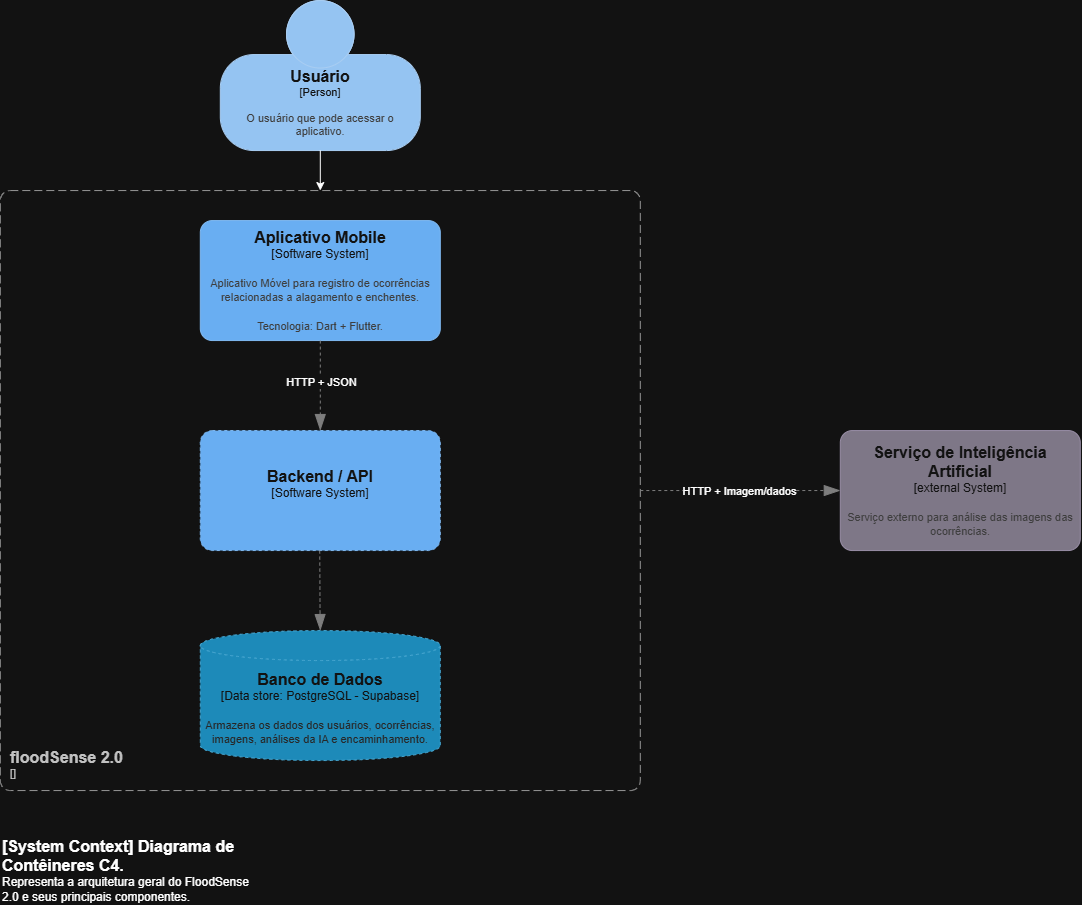

The diagram above was exported from draw.io. Its source (the exported page's mxGraphModel, read from the mxfile embedded in the PNG):
<mxGraphModel dx="1664" dy="914" grid="1" gridSize="10" guides="1" tooltips="1" connect="1" arrows="1" fold="1" page="1" pageScale="1" pageWidth="827" pageHeight="1169" math="0" shadow="0">
  <root>
    <mxCell id="0" />
    <mxCell id="1" parent="0" />
    <object placeholders="1" c4Name="Usuário" c4Type="Person" c4Description="O usuário que pode acessar o aplicativo." label="&lt;font style=&quot;font-size: 16px&quot;&gt;&lt;b&gt;%c4Name%&lt;/b&gt;&lt;/font&gt;&lt;div&gt;[%c4Type%]&lt;/div&gt;&lt;br&gt;&lt;div&gt;&lt;font style=&quot;font-size: 11px&quot;&gt;&lt;font color=&quot;#cccccc&quot;&gt;%c4Description%&lt;/font&gt;&lt;/div&gt;" id="t8M1_tWJMagTAyxxS0Wh-1">
      <mxCell parent="1" style="html=1;fontSize=11;dashed=0;whiteSpace=wrap;fillColor=#083F75;strokeColor=#06315C;fontColor=#ffffff;shape=mxgraph.c4.person2;align=center;metaEdit=1;points=[[0.5,0,0],[1,0.5,0],[1,0.75,0],[0.75,1,0],[0.5,1,0],[0.25,1,0],[0,0.75,0],[0,0.5,0]];resizable=1;movable=1;rotatable=1;deletable=1;editable=1;locked=0;connectable=1;" vertex="1">
        <mxGeometry height="150" width="200" x="300" y="10" as="geometry" />
      </mxCell>
    </object>
    <object placeholders="1" c4Name="Aplicativo Mobile" c4Type="Software System" c4Description="Aplicativo Móvel para registro de ocorrências relacionadas a alagamento e enchentes.&#10;&#10;Tecnologia: Dart + Flutter.&#10;" label="&lt;font style=&quot;font-size: 16px&quot;&gt;&lt;b&gt;%c4Name%&lt;/b&gt;&lt;/font&gt;&lt;div&gt;[%c4Type%]&lt;/div&gt;&lt;br&gt;&lt;div&gt;&lt;font style=&quot;font-size: 11px&quot;&gt;&lt;font color=&quot;#cccccc&quot;&gt;%c4Description%&lt;/font&gt;&lt;/div&gt;" id="t8M1_tWJMagTAyxxS0Wh-7">
      <mxCell parent="1" style="rounded=1;whiteSpace=wrap;html=1;labelBackgroundColor=none;fillColor=#1061B0;fontColor=#ffffff;align=center;arcSize=10;strokeColor=#0D5091;metaEdit=1;resizable=1;points=[[0.25,0,0],[0.5,0,0],[0.75,0,0],[1,0.25,0],[1,0.5,0],[1,0.75,0],[0.75,1,0],[0.5,1,0],[0.25,1,0],[0,0.75,0],[0,0.5,0],[0,0.25,0]];movable=1;rotatable=1;deletable=1;editable=1;locked=0;connectable=1;" vertex="1">
        <mxGeometry height="120" width="240" x="280" y="230" as="geometry" />
      </mxCell>
    </object>
    <object placeholders="1" c4Name="Serviço de Inteligência Artificial" c4Type="external System" c4Description="Serviço externo para análise das imagens das ocorrências." label="&lt;font style=&quot;font-size: 16px&quot;&gt;&lt;b&gt;%c4Name%&lt;/b&gt;&lt;/font&gt;&lt;div&gt;[%c4Type%]&lt;/div&gt;&lt;br&gt;&lt;div&gt;&lt;font style=&quot;font-size: 11px&quot;&gt;&lt;font color=&quot;#cccccc&quot;&gt;%c4Description%&lt;/font&gt;&lt;/div&gt;" id="t8M1_tWJMagTAyxxS0Wh-8">
      <mxCell parent="1" style="rounded=1;whiteSpace=wrap;html=1;labelBackgroundColor=none;fillColor=#8C8496;fontColor=#ffffff;align=center;arcSize=10;strokeColor=#736782;metaEdit=1;resizable=0;points=[[0.25,0,0],[0.5,0,0],[0.75,0,0],[1,0.25,0],[1,0.5,0],[1,0.75,0],[0.75,1,0],[0.5,1,0],[0.25,1,0],[0,0.75,0],[0,0.5,0],[0,0.25,0]];" vertex="1">
        <mxGeometry height="120" width="240" x="920" y="440" as="geometry" />
      </mxCell>
    </object>
    <object placeholders="1" c4Type="Relationship" id="t8M1_tWJMagTAyxxS0Wh-16">
      <mxCell edge="1" parent="1" source="t8M1_tWJMagTAyxxS0Wh-7" style="endArrow=blockThin;html=1;fontSize=10;fontColor=#404040;strokeWidth=1;endFill=1;strokeColor=#828282;elbow=vertical;metaEdit=1;endSize=14;startSize=14;jumpStyle=arc;jumpSize=16;rounded=0;edgeStyle=orthogonalEdgeStyle;dashed=1;entryX=0.5;entryY=0;entryDx=0;entryDy=0;entryPerimeter=0;exitX=0.5;exitY=1;exitDx=0;exitDy=0;exitPerimeter=0;" target="t8M1_tWJMagTAyxxS0Wh-17">
        <mxGeometry relative="1" width="240" as="geometry">
          <mxPoint x="390" y="400" as="sourcePoint" />
          <mxPoint x="630" y="400" as="targetPoint" />
        </mxGeometry>
      </mxCell>
    </object>
    <mxCell id="t8M1_tWJMagTAyxxS0Wh-18" connectable="0" parent="t8M1_tWJMagTAyxxS0Wh-16" style="edgeLabel;html=1;align=center;verticalAlign=middle;resizable=0;points=[];" value="HTTP + JSON" vertex="1">
      <mxGeometry relative="1" x="-0.0961" y="1" as="geometry">
        <mxPoint as="offset" />
      </mxGeometry>
    </mxCell>
    <object placeholders="1" c4Name="Backend / API" c4Type="Software System" c4Description="" label="&lt;font style=&quot;font-size: 16px&quot;&gt;&lt;b&gt;%c4Name%&lt;/b&gt;&lt;/font&gt;&lt;div&gt;[%c4Type%]&lt;/div&gt;&lt;br&gt;&lt;div&gt;&lt;font style=&quot;font-size: 11px&quot;&gt;&lt;font color=&quot;#cccccc&quot;&gt;%c4Description%&lt;/font&gt;&lt;/div&gt;" id="t8M1_tWJMagTAyxxS0Wh-17">
      <mxCell parent="1" style="rounded=1;whiteSpace=wrap;html=1;labelBackgroundColor=none;fillColor=#1061B0;fontColor=#ffffff;align=center;arcSize=10;strokeColor=#0D5091;metaEdit=1;resizable=0;points=[[0.25,0,0],[0.5,0,0],[0.75,0,0],[1,0.25,0],[1,0.5,0],[1,0.75,0],[0.75,1,0],[0.5,1,0],[0.25,1,0],[0,0.75,0],[0,0.5,0],[0,0.25,0]];dashed=1;" vertex="1">
        <mxGeometry height="120" width="240" x="280" y="440" as="geometry" />
      </mxCell>
    </object>
    <object placeholders="1" c4Name="floodSense 2.0" c4Type="" c4Application="" label="&lt;font style=&quot;font-size: 16px&quot;&gt;&lt;b&gt;&lt;div style=&quot;text-align: left&quot;&gt;%c4Name%&lt;/div&gt;&lt;/b&gt;&lt;/font&gt;&lt;div style=&quot;text-align: left&quot;&gt;[%c4Application%]&lt;/div&gt;" id="t8M1_tWJMagTAyxxS0Wh-19">
      <mxCell parent="1" style="rounded=1;fontSize=11;whiteSpace=wrap;html=1;dashed=1;arcSize=20;fillColor=none;strokeColor=#666666;fontColor=#333333;labelBackgroundColor=none;align=left;verticalAlign=bottom;labelBorderColor=none;spacingTop=0;spacing=10;dashPattern=8 4;metaEdit=1;rotatable=1;perimeter=rectanglePerimeter;noLabel=0;labelPadding=0;allowArrows=0;connectable=1;expand=0;recursiveResize=0;editable=1;pointerEvents=0;absoluteArcSize=1;points=[[0.25,0,0],[0.5,0,0],[0.75,0,0],[1,0.25,0],[1,0.5,0],[1,0.75,0],[0.75,1,0],[0.5,1,0],[0.25,1,0],[0,0.75,0],[0,0.5,0],[0,0.25,0]];movable=1;resizable=1;deletable=1;locked=0;" vertex="1">
        <mxGeometry height="600" width="640" x="80" y="200" as="geometry" />
      </mxCell>
    </object>
    <object placeholders="1" c4Name="Banco de Dados" c4Type="Data store" c4Technology="PostgreSQL - Supabase" c4Description="Armazena os dados dos usuários, ocorrências, imagens, análises da IA e encaminhamento." label="&lt;font style=&quot;font-size: 16px&quot;&gt;&lt;b&gt;%c4Name%&lt;/b&gt;&lt;/font&gt;&lt;div&gt;[%c4Type%:&amp;nbsp;%c4Technology%]&lt;/div&gt;&lt;br&gt;&lt;div&gt;&lt;font style=&quot;font-size: 11px&quot;&gt;&lt;font color=&quot;#E6E6E6&quot;&gt;%c4Description%&lt;/font&gt;&lt;/div&gt;" id="t8M1_tWJMagTAyxxS0Wh-21">
      <mxCell parent="1" style="shape=cylinder3;size=15;whiteSpace=wrap;html=1;boundedLbl=1;rounded=0;labelBackgroundColor=none;fillColor=#23A2D9;fontSize=12;fontColor=#ffffff;align=center;strokeColor=#0E7DAD;metaEdit=1;points=[[0.5,0,0],[1,0.25,0],[1,0.5,0],[1,0.75,0],[0.5,1,0],[0,0.75,0],[0,0.5,0],[0,0.25,0]];resizable=1;dashed=1;movable=1;rotatable=1;deletable=1;editable=1;locked=0;connectable=1;" vertex="1">
        <mxGeometry height="130" width="240" x="280" y="640" as="geometry" />
      </mxCell>
    </object>
    <mxCell id="t8M1_tWJMagTAyxxS0Wh-23" edge="1" parent="1" source="t8M1_tWJMagTAyxxS0Wh-1" style="edgeStyle=orthogonalEdgeStyle;shape=wire;rounded=0;orthogonalLoop=1;jettySize=auto;html=1;exitX=0.5;exitY=1;exitDx=0;exitDy=0;exitPerimeter=0;entryX=0.5;entryY=0;entryDx=0;entryDy=0;entryPerimeter=0;dashed=1;" target="t8M1_tWJMagTAyxxS0Wh-19">
      <mxGeometry relative="1" as="geometry" />
    </mxCell>
    <object placeholders="1" c4Type="Relationship" id="t8M1_tWJMagTAyxxS0Wh-24">
      <mxCell edge="1" parent="1" source="t8M1_tWJMagTAyxxS0Wh-19" style="endArrow=blockThin;html=1;fontSize=10;fontColor=#404040;strokeWidth=1;endFill=1;strokeColor=#828282;elbow=vertical;metaEdit=1;endSize=14;startSize=14;jumpStyle=arc;jumpSize=16;rounded=0;edgeStyle=orthogonalEdgeStyle;dashed=1;entryX=0;entryY=0.5;entryDx=0;entryDy=0;entryPerimeter=0;" target="t8M1_tWJMagTAyxxS0Wh-8">
        <mxGeometry relative="1" width="240" as="geometry">
          <mxPoint x="720" y="500" as="sourcePoint" />
          <mxPoint x="960" y="500" as="targetPoint" />
        </mxGeometry>
      </mxCell>
    </object>
    <mxCell id="t8M1_tWJMagTAyxxS0Wh-28" connectable="0" parent="t8M1_tWJMagTAyxxS0Wh-24" style="edgeLabel;html=1;align=center;verticalAlign=middle;resizable=0;points=[];" value="HTTP + Imagem/dados" vertex="1">
      <mxGeometry relative="1" x="-0.0471" as="geometry">
        <mxPoint x="3" as="offset" />
      </mxGeometry>
    </mxCell>
    <object placeholders="1" c4Type="Relationship" id="t8M1_tWJMagTAyxxS0Wh-26">
      <mxCell edge="1" parent="1" style="endArrow=blockThin;html=1;fontSize=10;fontColor=#404040;strokeWidth=1;endFill=1;strokeColor=#828282;elbow=vertical;metaEdit=1;endSize=14;startSize=14;jumpStyle=arc;jumpSize=16;rounded=0;edgeStyle=orthogonalEdgeStyle;dashed=1;entryX=0.5;entryY=0;entryDx=0;entryDy=0;entryPerimeter=0;" target="t8M1_tWJMagTAyxxS0Wh-21">
        <mxGeometry relative="1" width="240" as="geometry">
          <mxPoint x="399.41" y="560" as="sourcePoint" />
          <mxPoint x="399.41" y="800.0000000000002" as="targetPoint" />
        </mxGeometry>
      </mxCell>
    </object>
    <object placeholders="1" c4Name="[System Context] Diagrama de Contêineres C4." c4Type="ContainerScopeBoundary" c4Description="Representa a arquitetura geral do FloodSense 2.0 e seus principais componentes." label="&lt;font style=&quot;font-size: 16px&quot;&gt;&lt;b&gt;&lt;div style=&quot;text-align: left&quot;&gt;%c4Name%&lt;/div&gt;&lt;/b&gt;&lt;/font&gt;&lt;div style=&quot;text-align: left&quot;&gt;%c4Description%&lt;/div&gt;" id="t8M1_tWJMagTAyxxS0Wh-29">
      <mxCell parent="1" style="text;html=1;strokeColor=none;fillColor=none;align=left;verticalAlign=top;whiteSpace=wrap;rounded=0;metaEdit=1;allowArrows=0;resizable=1;rotatable=0;connectable=0;recursiveResize=0;expand=0;pointerEvents=0;points=[[0.25,0,0],[0.5,0,0],[0.75,0,0],[1,0.25,0],[1,0.5,0],[1,0.75,0],[0.75,1,0],[0.5,1,0],[0.25,1,0],[0,0.75,0],[0,0.5,0],[0,0.25,0]];" vertex="1">
        <mxGeometry height="40" width="260" x="80" y="840" as="geometry" />
      </mxCell>
    </object>
  </root>
</mxGraphModel>